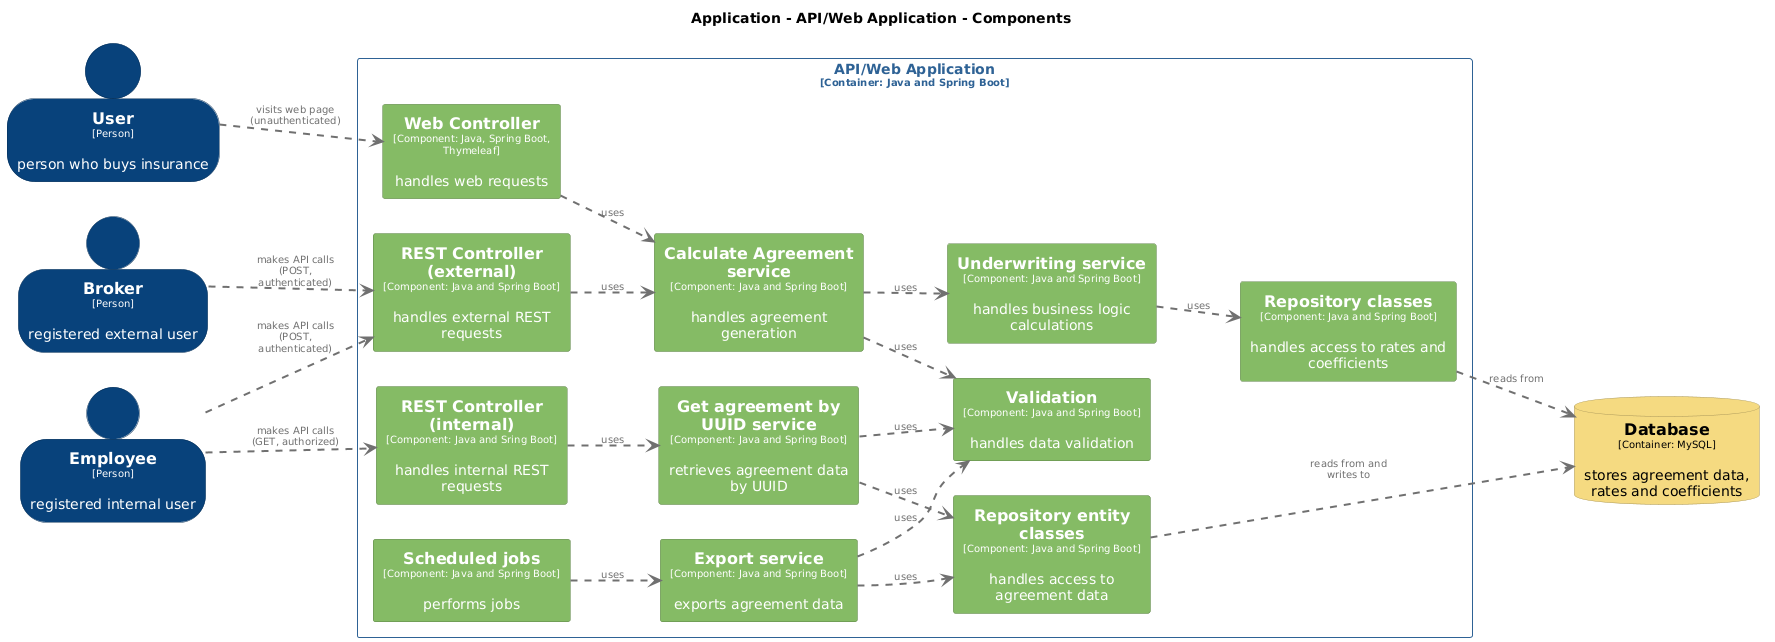

The diagram above was rendered by PlantUML. Its source (embedded in the PNG):
@startuml
set separator none
title Application - API/Web Application - Components

left to right direction

skinparam {
  arrowFontSize 10
  defaultTextAlignment center
  wrapWidth 200
  maxMessageSize 100
}

hide stereotype

skinparam person<<Broker>> {
  BackgroundColor #08427b
  FontColor #ffffff
  BorderColor #052e56
  shadowing false
}
skinparam rectangle<<Application.APIWebApplication.CalculateAgreementservice>> {
  BackgroundColor #85bb65
  FontColor #ffffff
  BorderColor #5d8246
  shadowing false
}
skinparam database<<Application.Database>> {
  BackgroundColor #f5da81
  FontColor #000000
  BorderColor #ab985a
  shadowing false
}
skinparam person<<Employee>> {
  BackgroundColor #08427b
  FontColor #ffffff
  BorderColor #052e56
  shadowing false
}
skinparam rectangle<<Application.APIWebApplication.Exportservice>> {
  BackgroundColor #85bb65
  FontColor #ffffff
  BorderColor #5d8246
  shadowing false
}
skinparam rectangle<<Application.APIWebApplication.GetagreementbyUUIDservice>> {
  BackgroundColor #85bb65
  FontColor #ffffff
  BorderColor #5d8246
  shadowing false
}
skinparam rectangle<<Application.APIWebApplication.RESTControllerexternal>> {
  BackgroundColor #85bb65
  FontColor #ffffff
  BorderColor #5d8246
  shadowing false
}
skinparam rectangle<<Application.APIWebApplication.RESTControllerinternal>> {
  BackgroundColor #85bb65
  FontColor #ffffff
  BorderColor #5d8246
  shadowing false
}
skinparam rectangle<<Application.APIWebApplication.Repositoryclasses>> {
  BackgroundColor #85bb65
  FontColor #ffffff
  BorderColor #5d8246
  shadowing false
}
skinparam rectangle<<Application.APIWebApplication.Repositoryentityclasses>> {
  BackgroundColor #85bb65
  FontColor #ffffff
  BorderColor #5d8246
  shadowing false
}
skinparam rectangle<<Application.APIWebApplication.Scheduledjobs>> {
  BackgroundColor #85bb65
  FontColor #ffffff
  BorderColor #5d8246
  shadowing false
}
skinparam rectangle<<Application.APIWebApplication.Underwritingservice>> {
  BackgroundColor #85bb65
  FontColor #ffffff
  BorderColor #5d8246
  shadowing false
}
skinparam person<<User>> {
  BackgroundColor #08427b
  FontColor #ffffff
  BorderColor #052e56
  shadowing false
}
skinparam rectangle<<Application.APIWebApplication.Validation>> {
  BackgroundColor #85bb65
  FontColor #ffffff
  BorderColor #5d8246
  shadowing false
}
skinparam rectangle<<Application.APIWebApplication.WebController>> {
  BackgroundColor #85bb65
  FontColor #ffffff
  BorderColor #5d8246
  shadowing false
}
skinparam rectangle<<Application.APIWebApplication>> {
  BorderColor #2e6295
  FontColor #2e6295
  shadowing false
}

person "==User\n<size:10>[Person]</size>\n\nperson who buys insurance" <<User>> as User
person "==Broker\n<size:10>[Person]</size>\n\nregistered external user" <<Broker>> as Broker
person "==Employee\n<size:10>[Person]</size>\n\nregistered internal user" <<Employee>> as Employee
database "==Database\n<size:10>[Container: MySQL]</size>\n\nstores agreement data, rates and coefficients" <<Application.Database>> as Application.Database

rectangle "API/Web Application\n<size:10>[Container: Java and Spring Boot]</size>" <<Application.APIWebApplication>> {
  rectangle "==Calculate Agreement service\n<size:10>[Component: Java and Spring Boot]</size>\n\nhandles agreement generation" <<Application.APIWebApplication.CalculateAgreementservice>> as Application.APIWebApplication.CalculateAgreementservice
  rectangle "==Get agreement by UUID service\n<size:10>[Component: Java and Spring Boot]</size>\n\nretrieves agreement data by UUID" <<Application.APIWebApplication.GetagreementbyUUIDservice>> as Application.APIWebApplication.GetagreementbyUUIDservice
  rectangle "==Export service\n<size:10>[Component: Java and Spring Boot]</size>\n\nexports agreement data" <<Application.APIWebApplication.Exportservice>> as Application.APIWebApplication.Exportservice
  rectangle "==Validation\n<size:10>[Component: Java and Spring Boot]</size>\n\nhandles data validation" <<Application.APIWebApplication.Validation>> as Application.APIWebApplication.Validation
  rectangle "==Repository classes\n<size:10>[Component: Java and Spring Boot]</size>\n\nhandles access to rates and coefficients" <<Application.APIWebApplication.Repositoryclasses>> as Application.APIWebApplication.Repositoryclasses
  rectangle "==Repository entity classes\n<size:10>[Component: Java and Spring Boot]</size>\n\nhandles access to agreement data" <<Application.APIWebApplication.Repositoryentityclasses>> as Application.APIWebApplication.Repositoryentityclasses
  rectangle "==Scheduled jobs\n<size:10>[Component: Java and Spring Boot]</size>\n\nperforms jobs" <<Application.APIWebApplication.Scheduledjobs>> as Application.APIWebApplication.Scheduledjobs
  rectangle "==Web Controller\n<size:10>[Component: Java, Spring Boot, Thymeleaf]</size>\n\nhandles web requests" <<Application.APIWebApplication.WebController>> as Application.APIWebApplication.WebController
  rectangle "==REST Controller (external)\n<size:10>[Component: Java and Spring Boot]</size>\n\nhandles external REST requests" <<Application.APIWebApplication.RESTControllerexternal>> as Application.APIWebApplication.RESTControllerexternal
  rectangle "==REST Controller (internal)\n<size:10>[Component: Java and Sring Boot]</size>\n\nhandles internal REST requests" <<Application.APIWebApplication.RESTControllerinternal>> as Application.APIWebApplication.RESTControllerinternal
  rectangle "==Underwriting service\n<size:10>[Component: Java and Spring Boot]</size>\n\nhandles business logic calculations" <<Application.APIWebApplication.Underwritingservice>> as Application.APIWebApplication.Underwritingservice
}

User .[#707070,thickness=2].> Application.APIWebApplication.WebController : "<color:#707070>visits web page (unauthenticated)"
Broker .[#707070,thickness=2].> Application.APIWebApplication.RESTControllerexternal : "<color:#707070>makes API calls (POST, authenticated)"
Employee .[#707070,thickness=2].> Application.APIWebApplication.RESTControllerexternal : "<color:#707070>makes API calls (POST, authenticated)"
Employee .[#707070,thickness=2].> Application.APIWebApplication.RESTControllerinternal : "<color:#707070>makes API calls (GET, authorized)"
Application.APIWebApplication.WebController .[#707070,thickness=2].> Application.APIWebApplication.CalculateAgreementservice : "<color:#707070>uses"
Application.APIWebApplication.RESTControllerexternal .[#707070,thickness=2].> Application.APIWebApplication.CalculateAgreementservice : "<color:#707070>uses"
Application.APIWebApplication.RESTControllerinternal .[#707070,thickness=2].> Application.APIWebApplication.GetagreementbyUUIDservice : "<color:#707070>uses"
Application.APIWebApplication.CalculateAgreementservice .[#707070,thickness=2].> Application.APIWebApplication.Validation : "<color:#707070>uses"
Application.APIWebApplication.CalculateAgreementservice .[#707070,thickness=2].> Application.APIWebApplication.Underwritingservice : "<color:#707070>uses"
Application.APIWebApplication.Underwritingservice .[#707070,thickness=2].> Application.APIWebApplication.Repositoryclasses : "<color:#707070>uses"
Application.APIWebApplication.GetagreementbyUUIDservice .[#707070,thickness=2].> Application.APIWebApplication.Validation : "<color:#707070>uses"
Application.APIWebApplication.GetagreementbyUUIDservice .[#707070,thickness=2].> Application.APIWebApplication.Repositoryentityclasses : "<color:#707070>uses"
Application.APIWebApplication.Scheduledjobs .[#707070,thickness=2].> Application.APIWebApplication.Exportservice : "<color:#707070>uses"
Application.APIWebApplication.Exportservice .[#707070,thickness=2].> Application.APIWebApplication.Validation : "<color:#707070>uses"
Application.APIWebApplication.Exportservice .[#707070,thickness=2].> Application.APIWebApplication.Repositoryentityclasses : "<color:#707070>uses"
Application.APIWebApplication.Repositoryentityclasses .[#707070,thickness=2].> Application.Database : "<color:#707070>reads from and writes to"
Application.APIWebApplication.Repositoryclasses .[#707070,thickness=2].> Application.Database : "<color:#707070>reads from"
@enduml